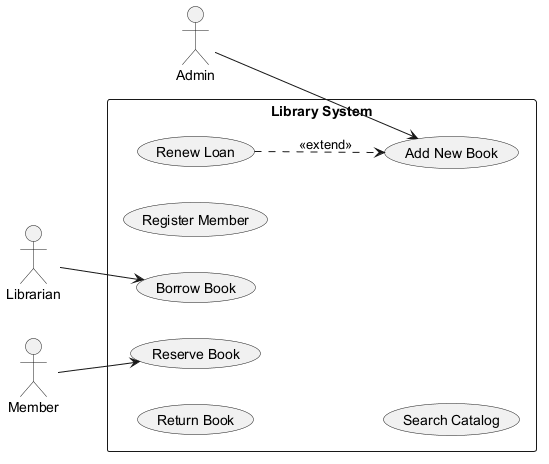

The diagram above was rendered by PlantUML. Its source (embedded in the PNG):
@startuml
skinparam backgroundColor #FFFFFF
skinparam classBackgroundColor #F1F8E9
skinparam classBorderColor #33691E
left to right direction
actor "Librarian" as Librarian
actor "Member" as Member
actor "Admin" as Admin
rectangle "Library System" {
  usecase "Reserve Book" as UC_ReserveBook
  usecase "Return Book" as UC_ReturnBook
  usecase "Borrow Book" as UC_BorrowBook
  usecase "Register Member" as UC_RegisterMember
  usecase "Renew Loan" as UC_RenewLoan
  usecase "Search Catalog" as UC_SearchCatalog
  usecase "Add New Book" as UC_AddNewBook
}
Librarian --> UC_BorrowBook
Member --> UC_ReserveBook
Admin --> UC_AddNewBook
UC_RenewLoan ..> UC_AddNewBook : <<extend>>
@enduml